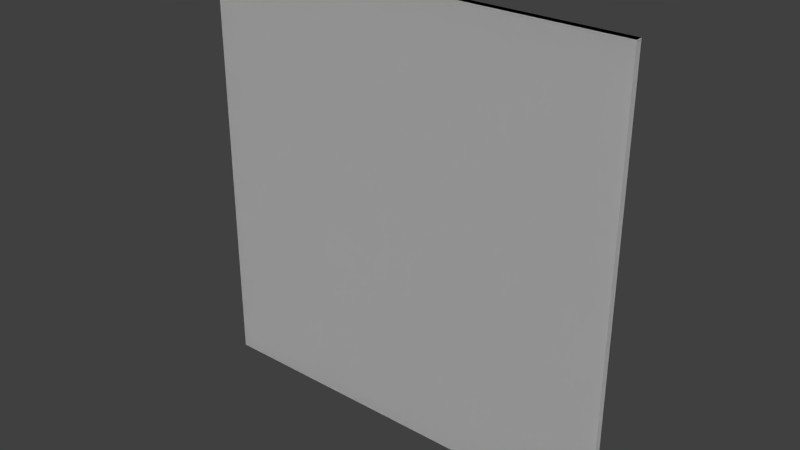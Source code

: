 # Source: painting64x64.blend  (saved by Blender 2.76.0; exported with 4.5.12 LTS)
import bpy
from mathutils import Matrix  # noqa: F401  (used for matrix-valued properties, if any)

bpy.ops.wm.read_factory_settings(use_empty=True)
scene = bpy.context.scene
scene.name = 'Scene'

# ---- collections
col_collection_1 = bpy.data.collections.new('Collection 1'); scene.collection.children.link(col_collection_1)

# ---- world
world_world = bpy.data.worlds.new('World'); scene.world = world_world
world_world.color = (0.05088, 0.05088, 0.05088)
world_world.use_sun_shadow = False
world_world.sun_shadow_jitter_overblur = 0.0
world_world.cycles.sampling_method = 'MANUAL'
world_world.cycles.sample_map_resolution = 256

# ---- meshes
me_cube_004 = bpy.data.meshes.new('Cube.004')
me_cube_004.from_pydata([(-1.0, -1.0, -1.0), (-1.0, -1.0, 1.0), (1.0, -1.0, -1.0), (1.0, -1.0, 1.0)], [], [(3, 1, 0, 2)])
_uv = me_cube_004.uv_layers.new(name='UVMap')
_uv.uv.foreach_set('vector', [0.75, 0.25, 0.5, 0.25, 0.5, 0.0, 0.75, 0.0])
me_cube_004.use_remesh_preserve_volume = False
me_cube_004.use_remesh_preserve_attributes = False
me_cube_004.use_mirror_vertex_groups = False
me_cube_004.update()
me_cube_003 = bpy.data.meshes.new('Cube.003')
me_cube_003.from_pydata([(-1.0, -1.0, -1.0), (-1.0, -1.0, 1.0), (1.0, -1.0, -1.0), (1.0, -1.0, 1.0)], [], [(3, 1, 0, 2)])
_uv = me_cube_003.uv_layers.new(name='UVMap')
_uv.uv.foreach_set('vector', [0.5, 0.25, 0.25, 0.25, 0.25, 0.0, 0.5, 0.0])
me_cube_003.use_remesh_preserve_volume = False
me_cube_003.use_remesh_preserve_attributes = False
me_cube_003.use_mirror_vertex_groups = False
me_cube_003.update()
me_cube_002 = bpy.data.meshes.new('Cube.002')
me_cube_002.from_pydata([(-1.0, -1.0, -1.0), (-1.0, -1.0, 1.0), (-1.0, 1.0, -1.0), (-1.0, 1.0, 1.0), (1.0, -1.0, -1.0), (1.0, -1.0, 1.0), (1.0, 1.0, -1.0), (1.0, 1.0, 1.0)], [], [(1, 0, 2, 3), (3, 2, 6, 7), (7, 6, 4, 5), (0, 4, 6, 2), (5, 1, 3, 7)])
_uv = me_cube_002.uv_layers.new(name='UVMap')
_uv.uv.foreach_set('vector', [0.7539, 1.0, 0.7539, 0.75, 0.75, 0.75, 0.75, 1.0, 1.0, 1.0, 1.0, 0.75, 0.75, 0.75, 0.75, 1.0, 0.7539, 1.0, 0.7539, 0.75, 0.75, 0.75, 0.75, 1.0, 1.0, 0.9961, 0.75, 0.9961, 0.75, 1.0, 1.0, 1.0, 1.0, 0.9961, 0.75, 0.9961, 0.75, 1.0, 1.0, 1.0])
me_cube_002.use_remesh_preserve_volume = False
me_cube_002.use_remesh_preserve_attributes = False
me_cube_002.use_mirror_vertex_groups = False
me_cube_002.update()
me_cube_001 = bpy.data.meshes.new('Cube.001')
me_cube_001.from_pydata([(-1.0, -1.0, -1.0), (-1.0, -1.0, 1.0), (1.0, -1.0, -1.0), (1.0, -1.0, 1.0)], [], [(3, 1, 0, 2)])
_uv = me_cube_001.uv_layers.new(name='UVMap')
_uv.uv.foreach_set('vector', [0.25, 0.25, 0.0, 0.25, 0.0, 0.0, 0.25, 0.0])
me_cube_001.use_remesh_preserve_volume = False
me_cube_001.use_remesh_preserve_attributes = False
me_cube_001.use_mirror_vertex_groups = False
me_cube_001.update()
me_cube = bpy.data.meshes.new('Cube')
me_cube.from_pydata([(-1.0, -1.0, -1.0), (-1.0, -1.0, 1.0), (-1.0, 1.0, -1.0), (-1.0, 1.0, 1.0), (1.0, -1.0, -1.0), (1.0, -1.0, 1.0), (1.0, 1.0, -1.0), (1.0, 1.0, 1.0)], [], [(1, 3, 2, 0), (3, 7, 6, 2), (7, 5, 4, 6), (0, 2, 6, 4), (5, 7, 3, 1)])
_uv = me_cube.uv_layers.new(name='UVMap')
_uv.uv.foreach_set('vector', [0.7539, 1.0, 0.75, 1.0, 0.75, 0.75, 0.7539, 0.75, 1.0, 1.0, 0.75, 1.0, 0.75, 0.75, 1.0, 0.75, 0.7539, 1.0, 0.75, 1.0, 0.75, 0.75, 0.7539, 0.75, 1.0, 0.9961, 1.0, 1.0, 0.75, 1.0, 0.75, 0.9961, 1.0, 0.9961, 1.0, 1.0, 0.75, 1.0, 0.75, 0.9961])
me_cube.use_remesh_preserve_volume = False
me_cube.use_remesh_preserve_attributes = False
me_cube.use_mirror_vertex_groups = False
me_cube.update()

# ---- objects
ob_painting3 = bpy.data.objects.new('painting3', me_cube_004)
ob_painting2 = bpy.data.objects.new('painting2', me_cube_003)
ob_frame11 = bpy.data.objects.new('frame11', me_cube_002)
ob_painting1 = bpy.data.objects.new('painting1', me_cube_001)
ob_frame1 = bpy.data.objects.new('frame1', me_cube)

# ---- transforms, parenting, visibility, modifiers, constraints
ob_painting3.location = (-0.5002, -0.4639, 0.5004)
ob_painting3.rotation_euler = (0.0, -0.0, -3.142)
ob_painting3.scale = (1.993, 0.03114, 1.993)
ob_painting3.lineart.crease_threshold = 0.0
ob_painting2.location = (-0.5002, -0.4639, 0.5004)
ob_painting2.rotation_euler = (0.0, -0.0, -3.142)
ob_painting2.scale = (1.993, 0.03114, 1.993)
ob_painting2.lineart.crease_threshold = 0.0
ob_frame11.location = (-0.5002, -0.4639, 0.5004)
ob_frame11.rotation_euler = (0.0, -0.0, -3.142)
ob_frame11.scale = (1.993, 0.03114, 1.993)
ob_frame11.lineart.crease_threshold = 0.0
ob_painting1.location = (-0.5002, -0.4639, 0.5004)
ob_painting1.rotation_euler = (0.0, -0.0, -3.142)
ob_painting1.scale = (1.993, 0.03114, 1.993)
ob_painting1.lineart.crease_threshold = 0.0
ob_frame1.location = (-0.5002, -0.4639, 0.5004)
ob_frame1.rotation_euler = (0.0, -0.0, -3.142)
ob_frame1.scale = (1.993, 0.03114, 1.993)
ob_frame1.lineart.crease_threshold = 0.0

# ---- collection membership
col_collection_1.objects.link(ob_painting3)
col_collection_1.objects.link(ob_painting2)
col_collection_1.objects.link(ob_frame11)
col_collection_1.objects.link(ob_painting1)
col_collection_1.objects.link(ob_frame1)

# ---- scene / render settings (as saved in the file)
scene.frame_start = 1; scene.frame_end = 250; scene.frame_set(0)
scene.render.engine = 'BLENDER_EEVEE_NEXT'
scene.render.resolution_percentage = 50
scene.render.dither_intensity = 0.0
scene.render.film_transparent = True
scene.cycles.use_denoising = False
scene.cycles.samples = 10
scene.cycles.sampling_pattern = 'TABULATED_SOBOL'
scene.cycles.light_sampling_threshold = 0.0
scene.cycles.use_adaptive_sampling = False
scene.cycles.use_light_tree = False
scene.cycles.blur_glossy = 0.0
scene.cycles.pixel_filter_type = 'GAUSSIAN'
scene.cycles.sample_clamp_indirect = 0.0
scene.view_settings.view_transform = 'Standard'
bpy.context.view_layer.update()

# ---- added for rendering (the .blend has no active camera and no usable light): camera, sun
cam_auto = bpy.data.cameras.new('AutoCamera')
cam_auto.lens = 50.0
cam_auto.sensor_width = 36.0
cam_auto.clip_end = 1000.0
ob_auto_camera = bpy.data.objects.new('AutoCamera', cam_auto)
scene.collection.objects.link(ob_auto_camera)
ob_auto_camera.location = (4.71527, -6.72241, 4.67278)
ob_auto_camera.rotation_euler = (1.09748, -7.21219e-08, 0.694738)
scene.camera = ob_auto_camera
light_auto_sun = bpy.data.lights.new('AutoSun', 'SUN')
light_auto_sun.energy = 3.0
light_auto_sun.angle = 0.0523599
ob_auto_sun = bpy.data.objects.new('AutoSun', light_auto_sun)
scene.collection.objects.link(ob_auto_sun)
ob_auto_sun.rotation_euler = (0.872665, 0.174533, 0.523599)
bpy.context.view_layer.update()
